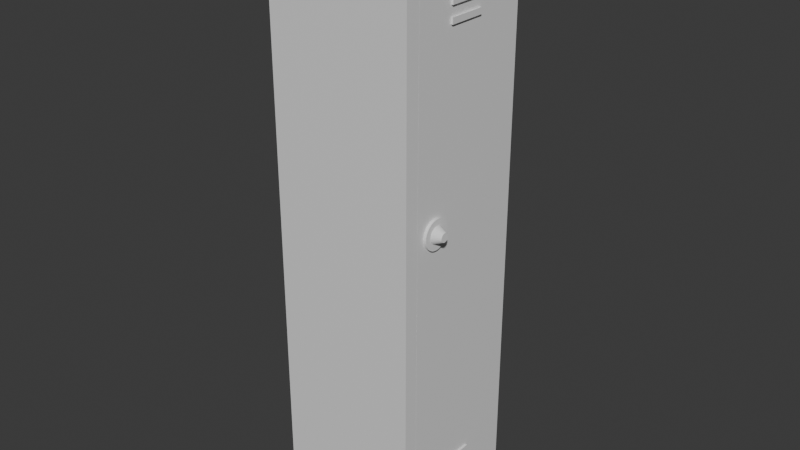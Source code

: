 # Source: Locker_Object.blend  (saved by Blender 4.2.66; exported with 4.5.12 LTS)
import bpy
from mathutils import Matrix  # noqa: F401  (used for matrix-valued properties, if any)

bpy.ops.wm.read_factory_settings(use_empty=True)
scene = bpy.context.scene
scene.name = 'Scene'

# ---- collections
col_collection = bpy.data.collections.new('Collection'); scene.collection.children.link(col_collection)

# ---- materials (node trees are filled in below, after node groups)
mat_material = bpy.data.materials.new('Material')
mat_material.alpha_threshold = 0.0
mat_material.roughness = 0.5
mat_material.line_color = (0.0, 0.0, 0.0, 1.0)
mat_material_001 = bpy.data.materials.new('Material.001')
mat_material_001.alpha_threshold = 0.0
mat_material_001.roughness = 0.5
mat_material_001.line_color = (0.0, 0.0, 0.0, 1.0)
mat_material_002 = bpy.data.materials.new('Material.002')
mat_material_002.alpha_threshold = 0.0
mat_material_002.roughness = 0.5
mat_material_002.line_color = (0.0, 0.0, 0.0, 1.0)
mat_material_003 = bpy.data.materials.new('Material.003')
mat_material_003.alpha_threshold = 0.0
mat_material_003.roughness = 0.5
mat_material_003.line_color = (0.0, 0.0, 0.0, 1.0)
mat_material_004 = bpy.data.materials.new('Material.004')
mat_material_004.alpha_threshold = 0.0
mat_material_004.roughness = 0.5
mat_material_004.line_color = (0.0, 0.0, 0.0, 1.0)
mat_material_005 = bpy.data.materials.new('Material.005')
mat_material_005.alpha_threshold = 0.0
mat_material_005.roughness = 0.5
mat_material_005.line_color = (0.0, 0.0, 0.0, 1.0)
mat_material_006 = bpy.data.materials.new('Material.006')
mat_material_006.alpha_threshold = 0.0
mat_material_006.roughness = 0.5
mat_material_006.line_color = (0.0, 0.0, 0.0, 1.0)
mat_material_007 = bpy.data.materials.new('Material.007')
mat_material_007.alpha_threshold = 0.0
mat_material_007.roughness = 0.5
mat_material_007.line_color = (0.0, 0.0, 0.0, 1.0)
mat_material_008 = bpy.data.materials.new('Material.008')
mat_material_008.alpha_threshold = 0.0
mat_material_008.roughness = 0.5
mat_material_008.line_color = (0.0, 0.0, 0.0, 1.0)

# ---- material node trees
mat_material.use_nodes = True; mat_material.node_tree.nodes.clear()
_N = mat_material.node_tree.nodes; _L = mat_material.node_tree.links
n0 = _N.new('ShaderNodeOutputMaterial'); n0.name = 'Material Output'; n0.location = (300, 300)
n1 = _N.new('ShaderNodeBsdfPrincipled'); n1.name = 'Principled BSDF'; n1.location = (10, 300)
n1.inputs[3].default_value = 1.45
_L.new(n1.outputs[0], n0.inputs[0])
n0.is_active_output = True
mat_material_001.use_nodes = True; mat_material_001.node_tree.nodes.clear()
_N = mat_material_001.node_tree.nodes; _L = mat_material_001.node_tree.links
n0 = _N.new('ShaderNodeOutputMaterial'); n0.name = 'Material Output'; n0.location = (300, 300)
n1 = _N.new('ShaderNodeBsdfPrincipled'); n1.name = 'Principled BSDF'; n1.location = (10, 300)
n1.inputs[3].default_value = 1.45
_L.new(n1.outputs[0], n0.inputs[0])
n0.is_active_output = True
mat_material_002.use_nodes = True; mat_material_002.node_tree.nodes.clear()
_N = mat_material_002.node_tree.nodes; _L = mat_material_002.node_tree.links
n0 = _N.new('ShaderNodeOutputMaterial'); n0.name = 'Material Output'; n0.location = (300, 300)
n1 = _N.new('ShaderNodeBsdfPrincipled'); n1.name = 'Principled BSDF'; n1.location = (10, 300)
n1.inputs[3].default_value = 1.45
_L.new(n1.outputs[0], n0.inputs[0])
n0.is_active_output = True
mat_material_003.use_nodes = True; mat_material_003.node_tree.nodes.clear()
_N = mat_material_003.node_tree.nodes; _L = mat_material_003.node_tree.links
n0 = _N.new('ShaderNodeOutputMaterial'); n0.name = 'Material Output'; n0.location = (300, 300)
n1 = _N.new('ShaderNodeBsdfPrincipled'); n1.name = 'Principled BSDF'; n1.location = (10, 300)
n1.inputs[3].default_value = 1.45
_L.new(n1.outputs[0], n0.inputs[0])
n0.is_active_output = True
mat_material_004.use_nodes = True; mat_material_004.node_tree.nodes.clear()
_N = mat_material_004.node_tree.nodes; _L = mat_material_004.node_tree.links
n0 = _N.new('ShaderNodeOutputMaterial'); n0.name = 'Material Output'; n0.location = (300, 300)
n1 = _N.new('ShaderNodeBsdfPrincipled'); n1.name = 'Principled BSDF'; n1.location = (10, 300)
n1.inputs[3].default_value = 1.45
_L.new(n1.outputs[0], n0.inputs[0])
n0.is_active_output = True
mat_material_005.use_nodes = True; mat_material_005.node_tree.nodes.clear()
_N = mat_material_005.node_tree.nodes; _L = mat_material_005.node_tree.links
n0 = _N.new('ShaderNodeOutputMaterial'); n0.name = 'Material Output'; n0.location = (300, 300)
n1 = _N.new('ShaderNodeBsdfPrincipled'); n1.name = 'Principled BSDF'; n1.location = (10, 300)
n1.inputs[3].default_value = 1.45
_L.new(n1.outputs[0], n0.inputs[0])
n0.is_active_output = True
mat_material_006.use_nodes = True; mat_material_006.node_tree.nodes.clear()
_N = mat_material_006.node_tree.nodes; _L = mat_material_006.node_tree.links
n0 = _N.new('ShaderNodeOutputMaterial'); n0.name = 'Material Output'; n0.location = (300, 300)
n1 = _N.new('ShaderNodeBsdfPrincipled'); n1.name = 'Principled BSDF'; n1.location = (10, 300)
n1.inputs[3].default_value = 1.45
_L.new(n1.outputs[0], n0.inputs[0])
n0.is_active_output = True
mat_material_007.use_nodes = True; mat_material_007.node_tree.nodes.clear()
_N = mat_material_007.node_tree.nodes; _L = mat_material_007.node_tree.links
n0 = _N.new('ShaderNodeOutputMaterial'); n0.name = 'Material Output'; n0.location = (300, 300)
n1 = _N.new('ShaderNodeBsdfPrincipled'); n1.name = 'Principled BSDF'; n1.location = (10, 300)
n1.inputs[3].default_value = 1.45
_L.new(n1.outputs[0], n0.inputs[0])
n0.is_active_output = True
mat_material_008.use_nodes = True; mat_material_008.node_tree.nodes.clear()
_N = mat_material_008.node_tree.nodes; _L = mat_material_008.node_tree.links
n0 = _N.new('ShaderNodeOutputMaterial'); n0.name = 'Material Output'; n0.location = (300, 300)
n1 = _N.new('ShaderNodeBsdfPrincipled'); n1.name = 'Principled BSDF'; n1.location = (10, 300)
n1.inputs[3].default_value = 1.45
_L.new(n1.outputs[0], n0.inputs[0])
n0.is_active_output = True

# ---- world
world_world = bpy.data.worlds.new('World'); scene.world = world_world
world_world.use_nodes = True; world_world.node_tree.nodes.clear()
_N = world_world.node_tree.nodes; _L = world_world.node_tree.links
n0 = _N.new('ShaderNodeOutputWorld'); n0.name = 'World Output'; n0.location = (300, 300)
n1 = _N.new('ShaderNodeBackground'); n1.name = 'Background'; n1.location = (10, 300)
n1.inputs[0].default_value = (0.05088, 0.05088, 0.05088, 1.0)
_L.new(n1.outputs[0], n0.inputs[0])
n0.is_active_output = True
world_world.color = (0.05088, 0.05088, 0.05088)
world_world.sun_shadow_jitter_overblur = 0.0

# ---- meshes
me_cube = bpy.data.meshes.new('Cube')
me_cube.from_pydata([(1.0, 1.0, 2.0), (1.0, 1.0, 0.0), (1.0, -1.0, 2.0), (1.0, -1.0, 0.0), (-1.0, 1.0, 2.0), (-1.0, 1.0, 0.0), (-1.0, -1.0, 2.0), (-1.0, -1.0, 0.0)], [], [(0, 4, 6, 2), (3, 2, 6, 7), (7, 6, 4, 5), (5, 1, 3, 7), (1, 0, 2, 3), (5, 4, 0, 1)])
_uv = me_cube.uv_layers.new(name='UVMap')
_uv.uv.foreach_set('vector', [0.625, 0.5, 0.875, 0.5, 0.875, 0.75, 0.625, 0.75, 0.375, 0.75, 0.625, 0.75, 0.625, 1.0, 0.375, 1.0, 0.375, 0.0, 0.625, 0.0, 0.625, 0.25, 0.375, 0.25, 0.125, 0.5, 0.375, 0.5, 0.375, 0.75, 0.125, 0.75, 0.375, 0.5, 0.625, 0.5, 0.625, 0.75, 0.375, 0.75, 0.375, 0.25, 0.625, 0.25, 0.625, 0.5, 0.375, 0.5])
me_cube.materials.append(mat_material)
me_cube.use_mirror_vertex_groups = False
me_cube.update()
me_cube_002 = bpy.data.meshes.new('Cube.002')
me_cube_002.from_pydata([(1.0, 1.0, 2.0), (1.0, 1.0, 0.0), (1.0, -1.0, 2.0), (1.0, -1.0, 0.0), (-1.0, 1.0, 2.0), (-1.0, 1.0, 0.0), (-1.0, -1.0, 2.0), (-1.0, -1.0, 0.0)], [], [(0, 4, 6, 2), (3, 2, 6, 7), (7, 6, 4, 5), (5, 1, 3, 7), (1, 0, 2, 3), (5, 4, 0, 1)])
_uv = me_cube_002.uv_layers.new(name='UVMap')
_uv.uv.foreach_set('vector', [0.625, 0.5, 0.875, 0.5, 0.875, 0.75, 0.625, 0.75, 0.375, 0.75, 0.625, 0.75, 0.625, 1.0, 0.375, 1.0, 0.375, 0.0, 0.625, 0.0, 0.625, 0.25, 0.375, 0.25, 0.125, 0.5, 0.375, 0.5, 0.375, 0.75, 0.125, 0.75, 0.375, 0.5, 0.625, 0.5, 0.625, 0.75, 0.375, 0.75, 0.375, 0.25, 0.625, 0.25, 0.625, 0.5, 0.375, 0.5])
me_cube_002.materials.append(mat_material_001)
me_cube_002.use_mirror_vertex_groups = False
me_cube_002.update()
me_cube_003 = bpy.data.meshes.new('Cube.003')
me_cube_003.from_pydata([(1.0, 1.0, 2.0), (1.0, 1.0, 0.0), (1.0, -1.0, 2.0), (1.0, -1.0, 0.0), (-1.0, 1.0, 2.0), (-1.0, 1.0, 0.0), (-1.0, -1.0, 2.0), (-1.0, -1.0, 0.0)], [], [(0, 4, 6, 2), (3, 2, 6, 7), (7, 6, 4, 5), (5, 1, 3, 7), (1, 0, 2, 3), (5, 4, 0, 1)])
_uv = me_cube_003.uv_layers.new(name='UVMap')
_uv.uv.foreach_set('vector', [0.625, 0.5, 0.875, 0.5, 0.875, 0.75, 0.625, 0.75, 0.375, 0.75, 0.625, 0.75, 0.625, 1.0, 0.375, 1.0, 0.375, 0.0, 0.625, 0.0, 0.625, 0.25, 0.375, 0.25, 0.125, 0.5, 0.375, 0.5, 0.375, 0.75, 0.125, 0.75, 0.375, 0.5, 0.625, 0.5, 0.625, 0.75, 0.375, 0.75, 0.375, 0.25, 0.625, 0.25, 0.625, 0.5, 0.375, 0.5])
me_cube_003.materials.append(mat_material_002)
me_cube_003.use_mirror_vertex_groups = False
me_cube_003.update()
me_cube_004 = bpy.data.meshes.new('Cube.004')
me_cube_004.from_pydata([(1.0, 1.0, 2.0), (1.0, 1.0, 0.0), (1.0, -1.0, 2.0), (1.0, -1.0, 0.0), (-1.0, 1.0, 2.0), (-1.0, 1.0, 0.0), (-1.0, -1.0, 2.0), (-1.0, -1.0, 0.0)], [], [(0, 4, 6, 2), (3, 2, 6, 7), (7, 6, 4, 5), (5, 1, 3, 7), (1, 0, 2, 3), (5, 4, 0, 1)])
_uv = me_cube_004.uv_layers.new(name='UVMap')
_uv.uv.foreach_set('vector', [0.625, 0.5, 0.875, 0.5, 0.875, 0.75, 0.625, 0.75, 0.375, 0.75, 0.625, 0.75, 0.625, 1.0, 0.375, 1.0, 0.375, 0.0, 0.625, 0.0, 0.625, 0.25, 0.375, 0.25, 0.125, 0.5, 0.375, 0.5, 0.375, 0.75, 0.125, 0.75, 0.375, 0.5, 0.625, 0.5, 0.625, 0.75, 0.375, 0.75, 0.375, 0.25, 0.625, 0.25, 0.625, 0.5, 0.375, 0.5])
me_cube_004.materials.append(mat_material_003)
me_cube_004.use_mirror_vertex_groups = False
me_cube_004.update()
me_cube_005 = bpy.data.meshes.new('Cube.005')
me_cube_005.from_pydata([(1.0, 1.0, 2.0), (1.0, 1.0, 0.0), (1.0, -1.0, 2.0), (1.0, -1.0, 0.0), (-1.0, 1.0, 2.0), (-1.0, 1.0, 0.0), (-1.0, -1.0, 2.0), (-1.0, -1.0, 0.0)], [], [(0, 4, 6, 2), (3, 2, 6, 7), (7, 6, 4, 5), (5, 1, 3, 7), (1, 0, 2, 3), (5, 4, 0, 1)])
_uv = me_cube_005.uv_layers.new(name='UVMap')
_uv.uv.foreach_set('vector', [0.625, 0.5, 0.875, 0.5, 0.875, 0.75, 0.625, 0.75, 0.375, 0.75, 0.625, 0.75, 0.625, 1.0, 0.375, 1.0, 0.375, 0.0, 0.625, 0.0, 0.625, 0.25, 0.375, 0.25, 0.125, 0.5, 0.375, 0.5, 0.375, 0.75, 0.125, 0.75, 0.375, 0.5, 0.625, 0.5, 0.625, 0.75, 0.375, 0.75, 0.375, 0.25, 0.625, 0.25, 0.625, 0.5, 0.375, 0.5])
me_cube_005.materials.append(mat_material_004)
me_cube_005.use_mirror_vertex_groups = False
me_cube_005.update()
me_cube_006 = bpy.data.meshes.new('Cube.006')
me_cube_006.from_pydata([(1.0, 1.0, 2.0), (1.0, 1.0, 0.0), (1.0, -1.0, 2.0), (1.0, -1.0, 0.0), (-1.0, 1.0, 2.0), (-1.0, 1.0, 0.0), (-1.0, -1.0, 2.0), (-1.0, -1.0, 0.0)], [], [(0, 4, 6, 2), (3, 2, 6, 7), (7, 6, 4, 5), (5, 1, 3, 7), (1, 0, 2, 3), (5, 4, 0, 1)])
_uv = me_cube_006.uv_layers.new(name='UVMap')
_uv.uv.foreach_set('vector', [0.625, 0.5, 0.875, 0.5, 0.875, 0.75, 0.625, 0.75, 0.375, 0.75, 0.625, 0.75, 0.625, 1.0, 0.375, 1.0, 0.375, 0.0, 0.625, 0.0, 0.625, 0.25, 0.375, 0.25, 0.125, 0.5, 0.375, 0.5, 0.375, 0.75, 0.125, 0.75, 0.375, 0.5, 0.625, 0.5, 0.625, 0.75, 0.375, 0.75, 0.375, 0.25, 0.625, 0.25, 0.625, 0.5, 0.375, 0.5])
me_cube_006.materials.append(mat_material_005)
me_cube_006.use_mirror_vertex_groups = False
me_cube_006.update()
me_cube_007 = bpy.data.meshes.new('Cube.007')
me_cube_007.from_pydata([(1.0, 1.0, 2.0), (1.0, 1.0, 0.0), (1.0, -1.0, 2.0), (1.0, -1.0, 0.0), (-1.0, 1.0, 2.0), (-1.0, 1.0, 0.0), (-1.0, -1.0, 2.0), (-1.0, -1.0, 0.0)], [], [(0, 4, 6, 2), (3, 2, 6, 7), (7, 6, 4, 5), (5, 1, 3, 7), (1, 0, 2, 3), (5, 4, 0, 1)])
_uv = me_cube_007.uv_layers.new(name='UVMap')
_uv.uv.foreach_set('vector', [0.625, 0.5, 0.875, 0.5, 0.875, 0.75, 0.625, 0.75, 0.375, 0.75, 0.625, 0.75, 0.625, 1.0, 0.375, 1.0, 0.375, 0.0, 0.625, 0.0, 0.625, 0.25, 0.375, 0.25, 0.125, 0.5, 0.375, 0.5, 0.375, 0.75, 0.125, 0.75, 0.375, 0.5, 0.625, 0.5, 0.625, 0.75, 0.375, 0.75, 0.375, 0.25, 0.625, 0.25, 0.625, 0.5, 0.375, 0.5])
me_cube_007.materials.append(mat_material_006)
me_cube_007.use_mirror_vertex_groups = False
me_cube_007.update()
me_cube_008 = bpy.data.meshes.new('Cube.008')
me_cube_008.from_pydata([(1.0, 1.0, 2.0), (1.0, 1.0, 0.0), (1.0, -1.0, 2.0), (1.0, -1.0, 0.0), (-1.0, 1.0, 2.0), (-1.0, 1.0, 0.0), (-1.0, -1.0, 2.0), (-1.0, -1.0, 0.0)], [], [(0, 4, 6, 2), (3, 2, 6, 7), (7, 6, 4, 5), (5, 1, 3, 7), (1, 0, 2, 3), (5, 4, 0, 1)])
_uv = me_cube_008.uv_layers.new(name='UVMap')
_uv.uv.foreach_set('vector', [0.625, 0.5, 0.875, 0.5, 0.875, 0.75, 0.625, 0.75, 0.375, 0.75, 0.625, 0.75, 0.625, 1.0, 0.375, 1.0, 0.375, 0.0, 0.625, 0.0, 0.625, 0.25, 0.375, 0.25, 0.125, 0.5, 0.375, 0.5, 0.375, 0.75, 0.125, 0.75, 0.375, 0.5, 0.625, 0.5, 0.625, 0.75, 0.375, 0.75, 0.375, 0.25, 0.625, 0.25, 0.625, 0.5, 0.375, 0.5])
me_cube_008.materials.append(mat_material_007)
me_cube_008.use_mirror_vertex_groups = False
me_cube_008.update()
me_cube_009 = bpy.data.meshes.new('Cube.009')
me_cube_009.from_pydata([(1.0, 1.0, 2.0), (1.0, 1.0, 0.0), (1.0, -1.0, 2.0), (1.0, -1.0, 0.0), (-1.0, 1.0, 2.0), (-1.0, 1.0, 0.0), (-1.0, -1.0, 2.0), (-1.0, -1.0, 0.0)], [], [(0, 4, 6, 2), (3, 2, 6, 7), (7, 6, 4, 5), (5, 1, 3, 7), (1, 0, 2, 3), (5, 4, 0, 1)])
_uv = me_cube_009.uv_layers.new(name='UVMap')
_uv.uv.foreach_set('vector', [0.625, 0.5, 0.875, 0.5, 0.875, 0.75, 0.625, 0.75, 0.375, 0.75, 0.625, 0.75, 0.625, 1.0, 0.375, 1.0, 0.375, 0.0, 0.625, 0.0, 0.625, 0.25, 0.375, 0.25, 0.125, 0.5, 0.375, 0.5, 0.375, 0.75, 0.125, 0.75, 0.375, 0.5, 0.625, 0.5, 0.625, 0.75, 0.375, 0.75, 0.375, 0.25, 0.625, 0.25, 0.625, 0.5, 0.375, 0.5])
me_cube_009.materials.append(mat_material_008)
me_cube_009.use_mirror_vertex_groups = False
me_cube_009.update()
me_cylinder = bpy.data.meshes.new('Cylinder')
me_cylinder.from_pydata([(0.0, 1.0, -1.0), (0.0, 1.0, 1.0), (0.1951, 0.9808, -1.0), (0.1951, 0.9808, 1.0), (0.3827, 0.9239, -1.0), (0.3827, 0.9239, 1.0), (0.5556, 0.8315, -1.0), (0.5556, 0.8315, 1.0), (0.7071, 0.7071, -1.0), (0.7071, 0.7071, 1.0), (0.8315, 0.5556, -1.0), (0.8315, 0.5556, 1.0), (0.9239, 0.3827, -1.0), (0.9239, 0.3827, 1.0), (0.9808, 0.1951, -1.0), (0.9808, 0.1951, 1.0), (1.0, 0.0, -1.0), (1.0, 0.0, 1.0), (0.9808, -0.1951, -1.0), (0.9808, -0.1951, 1.0), (0.9239, -0.3827, -1.0), (0.9239, -0.3827, 1.0), (0.8315, -0.5556, -1.0), (0.8315, -0.5556, 1.0), (0.7071, -0.7071, -1.0), (0.7071, -0.7071, 1.0), (0.5556, -0.8315, -1.0), (0.5556, -0.8315, 1.0), (0.3827, -0.9239, -1.0), (0.3827, -0.9239, 1.0), (0.1951, -0.9808, -1.0), (0.1951, -0.9808, 1.0), (0.0, -1.0, -1.0), (0.0, -1.0, 1.0), (-0.1951, -0.9808, -1.0), (-0.1951, -0.9808, 1.0), (-0.3827, -0.9239, -1.0), (-0.3827, -0.9239, 1.0), (-0.5556, -0.8315, -1.0), (-0.5556, -0.8315, 1.0), (-0.7071, -0.7071, -1.0), (-0.7071, -0.7071, 1.0), (-0.8315, -0.5556, -1.0), (-0.8315, -0.5556, 1.0), (-0.9239, -0.3827, -1.0), (-0.9239, -0.3827, 1.0), (-0.9808, -0.1951, -1.0), (-0.9808, -0.1951, 1.0), (-1.0, 0.0, -1.0), (-1.0, 0.0, 1.0), (-0.9808, 0.1951, -1.0), (-0.9808, 0.1951, 1.0), (-0.9239, 0.3827, -1.0), (-0.9239, 0.3827, 1.0), (-0.8315, 0.5556, -1.0), (-0.8315, 0.5556, 1.0), (-0.7071, 0.7071, -1.0), (-0.7071, 0.7071, 1.0), (-0.5556, 0.8315, -1.0), (-0.5556, 0.8315, 1.0), (-0.3827, 0.9239, -1.0), (-0.3827, 0.9239, 1.0), (-0.1951, 0.9808, -1.0), (-0.1951, 0.9808, 1.0)], [], [(0, 1, 3, 2), (2, 3, 5, 4), (4, 5, 7, 6), (6, 7, 9, 8), (8, 9, 11, 10), (10, 11, 13, 12), (12, 13, 15, 14), (14, 15, 17, 16), (16, 17, 19, 18), (18, 19, 21, 20), (20, 21, 23, 22), (22, 23, 25, 24), (24, 25, 27, 26), (26, 27, 29, 28), (28, 29, 31, 30), (30, 31, 33, 32), (32, 33, 35, 34), (34, 35, 37, 36), (36, 37, 39, 38), (38, 39, 41, 40), (40, 41, 43, 42), (42, 43, 45, 44), (44, 45, 47, 46), (46, 47, 49, 48), (48, 49, 51, 50), (50, 51, 53, 52), (52, 53, 55, 54), (54, 55, 57, 56), (56, 57, 59, 58), (58, 59, 61, 60), (3, 1, 63, 61, 59, 57, 55, 53, 51, 49, 47, 45, 43, 41, 39, 37, 35, 33, 31, 29, 27, 25, 23, 21, 19, 17, 15, 13, 11, 9, 7, 5), (60, 61, 63, 62), (62, 63, 1, 0), (0, 2, 4, 6, 8, 10, 12, 14, 16, 18, 20, 22, 24, 26, 28, 30, 32, 34, 36, 38, 40, 42, 44, 46, 48, 50, 52, 54, 56, 58, 60, 62)])
_uv = me_cylinder.uv_layers.new(name='UVMap')
_uv.uv.foreach_set('vector', [1.0, 0.5, 1.0, 1.0, 0.9688, 1.0, 0.9688, 0.5, 0.9688, 0.5, 0.9688, 1.0, 0.9375, 1.0, 0.9375, 0.5, 0.9375, 0.5, 0.9375, 1.0, 0.9062, 1.0, 0.9062, 0.5, 0.9062, 0.5, 0.9062, 1.0, 0.875, 1.0, 0.875, 0.5, 0.875, 0.5, 0.875, 1.0, 0.8438, 1.0, 0.8438, 0.5, 0.8438, 0.5, 0.8438, 1.0, 0.8125, 1.0, 0.8125, 0.5, 0.8125, 0.5, 0.8125, 1.0, 0.7812, 1.0, 0.7812, 0.5, 0.7812, 0.5, 0.7812, 1.0, 0.75, 1.0, 0.75, 0.5, 0.75, 0.5, 0.75, 1.0, 0.7188, 1.0, 0.7188, 0.5, 0.7188, 0.5, 0.7188, 1.0, 0.6875, 1.0, 0.6875, 0.5, 0.6875, 0.5, 0.6875, 1.0, 0.6562, 1.0, 0.6562, 0.5, 0.6562, 0.5, 0.6562, 1.0, 0.625, 1.0, 0.625, 0.5, 0.625, 0.5, 0.625, 1.0, 0.5938, 1.0, 0.5938, 0.5, 0.5938, 0.5, 0.5938, 1.0, 0.5625, 1.0, 0.5625, 0.5, 0.5625, 0.5, 0.5625, 1.0, 0.5312, 1.0, 0.5312, 0.5, 0.5312, 0.5, 0.5312, 1.0, 0.5, 1.0, 0.5, 0.5, 0.5, 0.5, 0.5, 1.0, 0.4688, 1.0, 0.4688, 0.5, 0.4688, 0.5, 0.4688, 1.0, 0.4375, 1.0, 0.4375, 0.5, 0.4375, 0.5, 0.4375, 1.0, 0.4062, 1.0, 0.4062, 0.5, 0.4062, 0.5, 0.4062, 1.0, 0.375, 1.0, 0.375, 0.5, 0.375, 0.5, 0.375, 1.0, 0.3438, 1.0, 0.3438, 0.5, 0.3438, 0.5, 0.3438, 1.0, 0.3125, 1.0, 0.3125, 0.5, 0.3125, 0.5, 0.3125, 1.0, 0.2812, 1.0, 0.2812, 0.5, 0.2812, 0.5, 0.2812, 1.0, 0.25, 1.0, 0.25, 0.5, 0.25, 0.5, 0.25, 1.0, 0.2188, 1.0, 0.2188, 0.5, 0.2188, 0.5, 0.2188, 1.0, 0.1875, 1.0, 0.1875, 0.5, 0.1875, 0.5, 0.1875, 1.0, 0.1562, 1.0, 0.1562, 0.5, 0.1562, 0.5, 0.1562, 1.0, 0.125, 1.0, 0.125, 0.5, 0.125, 0.5, 0.125, 1.0, 0.09375, 1.0, 0.09375, 0.5, 0.09375, 0.5, 0.09375, 1.0, 0.0625, 1.0, 0.0625, 0.5, 0.2968, 0.4854, 0.25, 0.49, 0.2032, 0.4854, 0.1582, 0.4717, 0.1167, 0.4496, 0.08029, 0.4197, 0.05045, 0.3833, 0.02827, 0.3418, 0.01461, 0.2968, 0.01, 0.25, 0.01461, 0.2032, 0.02827, 0.1582, 0.05045, 0.1167, 0.08029, 0.08029, 0.1167, 0.05045, 0.1582, 0.02827, 0.2032, 0.01461, 0.25, 0.01, 0.2968, 0.01461, 0.3418, 0.02827, 0.3833, 0.05045, 0.4197, 0.08029, 0.4496, 0.1167, 0.4717, 0.1582, 0.4854, 0.2032, 0.49, 0.25, 0.4854, 0.2968, 0.4717, 0.3418, 0.4496, 0.3833, 0.4197, 0.4197, 0.3833, 0.4496, 0.3418, 0.4717, 0.0625, 0.5, 0.0625, 1.0, 0.03125, 1.0, 0.03125, 0.5, 0.03125, 0.5, 0.03125, 1.0, 0.0, 1.0, 0.0, 0.5, 0.75, 0.49, 0.7968, 0.4854, 0.8418, 0.4717, 0.8833, 0.4496, 0.9197, 0.4197, 0.9496, 0.3833, 0.9717, 0.3418, 0.9854, 0.2968, 0.99, 0.25, 0.9854, 0.2032, 0.9717, 0.1582, 0.9496, 0.1167, 0.9197, 0.08029, 0.8833, 0.05045, 0.8418, 0.02827, 0.7968, 0.01461, 0.75, 0.01, 0.7032, 0.01461, 0.6582, 0.02827, 0.6167, 0.05045, 0.5803, 0.08029, 0.5504, 0.1167, 0.5283, 0.1582, 0.5146, 0.2032, 0.51, 0.25, 0.5146, 0.2968, 0.5283, 0.3418, 0.5504, 0.3833, 0.5803, 0.4197, 0.6167, 0.4496, 0.6582, 0.4717, 0.7032, 0.4854])
me_cylinder.update()
me_cylinder_001 = bpy.data.meshes.new('Cylinder.001')
me_cylinder_001.from_pydata([(0.0, 1.0, -1.0), (-1.859e-06, 0.5127, 1.0), (0.1951, 0.9808, -1.0), (0.1, 0.5029, 1.0), (0.3827, 0.9239, -1.0), (0.1962, 0.4737, 1.0), (0.5556, 0.8315, -1.0), (0.2849, 0.4263, 1.0), (0.7071, 0.7071, -1.0), (0.3626, 0.3626, 1.0), (0.8315, 0.5556, -1.0), (0.4263, 0.2849, 1.0), (0.9239, 0.3827, -1.0), (0.4737, 0.1962, 1.0), (0.9808, 0.1951, -1.0), (0.5029, 0.1, 1.0), (1.0, 0.0, -1.0), (0.5127, 2.323e-07, 1.0), (0.9808, -0.1951, -1.0), (0.5029, -0.1, 1.0), (0.9239, -0.3827, -1.0), (0.4737, -0.1962, 1.0), (0.8315, -0.5556, -1.0), (0.4263, -0.2849, 1.0), (0.7071, -0.7071, -1.0), (0.3626, -0.3626, 1.0), (0.5556, -0.8315, -1.0), (0.2849, -0.4263, 1.0), (0.3827, -0.9239, -1.0), (0.1962, -0.4737, 1.0), (0.1951, -0.9808, -1.0), (0.1, -0.5029, 1.0), (0.0, -1.0, -1.0), (-1.859e-06, -0.5127, 1.0), (-0.1951, -0.9808, -1.0), (-0.1, -0.5029, 1.0), (-0.3827, -0.9239, -1.0), (-0.1962, -0.4737, 1.0), (-0.5556, -0.8315, -1.0), (-0.2849, -0.4263, 1.0), (-0.7071, -0.7071, -1.0), (-0.3626, -0.3626, 1.0), (-0.8315, -0.5556, -1.0), (-0.4263, -0.2849, 1.0), (-0.9239, -0.3827, -1.0), (-0.4737, -0.1962, 1.0), (-0.9808, -0.1951, -1.0), (-0.5029, -0.1, 1.0), (-1.0, 0.0, -1.0), (-0.5127, 2.323e-07, 1.0), (-0.9808, 0.1951, -1.0), (-0.5029, 0.1, 1.0), (-0.9239, 0.3827, -1.0), (-0.4737, 0.1962, 1.0), (-0.8315, 0.5556, -1.0), (-0.4263, 0.2849, 1.0), (-0.7071, 0.7071, -1.0), (-0.3626, 0.3626, 1.0), (-0.5556, 0.8315, -1.0), (-0.2849, 0.4263, 1.0), (-0.3827, 0.9239, -1.0), (-0.1962, 0.4737, 1.0), (-0.1951, 0.9808, -1.0), (-0.1, 0.5029, 1.0)], [], [(0, 1, 3, 2), (2, 3, 5, 4), (4, 5, 7, 6), (6, 7, 9, 8), (8, 9, 11, 10), (10, 11, 13, 12), (12, 13, 15, 14), (14, 15, 17, 16), (16, 17, 19, 18), (18, 19, 21, 20), (20, 21, 23, 22), (22, 23, 25, 24), (24, 25, 27, 26), (26, 27, 29, 28), (28, 29, 31, 30), (30, 31, 33, 32), (32, 33, 35, 34), (34, 35, 37, 36), (36, 37, 39, 38), (38, 39, 41, 40), (40, 41, 43, 42), (42, 43, 45, 44), (44, 45, 47, 46), (46, 47, 49, 48), (48, 49, 51, 50), (50, 51, 53, 52), (52, 53, 55, 54), (54, 55, 57, 56), (56, 57, 59, 58), (58, 59, 61, 60), (3, 1, 63, 61, 59, 57, 55, 53, 51, 49, 47, 45, 43, 41, 39, 37, 35, 33, 31, 29, 27, 25, 23, 21, 19, 17, 15, 13, 11, 9, 7, 5), (60, 61, 63, 62), (62, 63, 1, 0), (0, 2, 4, 6, 8, 10, 12, 14, 16, 18, 20, 22, 24, 26, 28, 30, 32, 34, 36, 38, 40, 42, 44, 46, 48, 50, 52, 54, 56, 58, 60, 62)])
_uv = me_cylinder_001.uv_layers.new(name='UVMap')
_uv.uv.foreach_set('vector', [1.0, 0.5, 1.0, 1.0, 0.9688, 1.0, 0.9688, 0.5, 0.9688, 0.5, 0.9688, 1.0, 0.9375, 1.0, 0.9375, 0.5, 0.9375, 0.5, 0.9375, 1.0, 0.9062, 1.0, 0.9062, 0.5, 0.9062, 0.5, 0.9062, 1.0, 0.875, 1.0, 0.875, 0.5, 0.875, 0.5, 0.875, 1.0, 0.8438, 1.0, 0.8438, 0.5, 0.8438, 0.5, 0.8438, 1.0, 0.8125, 1.0, 0.8125, 0.5, 0.8125, 0.5, 0.8125, 1.0, 0.7812, 1.0, 0.7812, 0.5, 0.7812, 0.5, 0.7812, 1.0, 0.75, 1.0, 0.75, 0.5, 0.75, 0.5, 0.75, 1.0, 0.7188, 1.0, 0.7188, 0.5, 0.7188, 0.5, 0.7188, 1.0, 0.6875, 1.0, 0.6875, 0.5, 0.6875, 0.5, 0.6875, 1.0, 0.6562, 1.0, 0.6562, 0.5, 0.6562, 0.5, 0.6562, 1.0, 0.625, 1.0, 0.625, 0.5, 0.625, 0.5, 0.625, 1.0, 0.5938, 1.0, 0.5938, 0.5, 0.5938, 0.5, 0.5938, 1.0, 0.5625, 1.0, 0.5625, 0.5, 0.5625, 0.5, 0.5625, 1.0, 0.5312, 1.0, 0.5312, 0.5, 0.5312, 0.5, 0.5312, 1.0, 0.5, 1.0, 0.5, 0.5, 0.5, 0.5, 0.5, 1.0, 0.4688, 1.0, 0.4688, 0.5, 0.4688, 0.5, 0.4688, 1.0, 0.4375, 1.0, 0.4375, 0.5, 0.4375, 0.5, 0.4375, 1.0, 0.4062, 1.0, 0.4062, 0.5, 0.4062, 0.5, 0.4062, 1.0, 0.375, 1.0, 0.375, 0.5, 0.375, 0.5, 0.375, 1.0, 0.3438, 1.0, 0.3438, 0.5, 0.3438, 0.5, 0.3438, 1.0, 0.3125, 1.0, 0.3125, 0.5, 0.3125, 0.5, 0.3125, 1.0, 0.2812, 1.0, 0.2812, 0.5, 0.2812, 0.5, 0.2812, 1.0, 0.25, 1.0, 0.25, 0.5, 0.25, 0.5, 0.25, 1.0, 0.2188, 1.0, 0.2188, 0.5, 0.2188, 0.5, 0.2188, 1.0, 0.1875, 1.0, 0.1875, 0.5, 0.1875, 0.5, 0.1875, 1.0, 0.1562, 1.0, 0.1562, 0.5, 0.1562, 0.5, 0.1562, 1.0, 0.125, 1.0, 0.125, 0.5, 0.125, 0.5, 0.125, 1.0, 0.09375, 1.0, 0.09375, 0.5, 0.09375, 0.5, 0.09375, 1.0, 0.0625, 1.0, 0.0625, 0.5, 0.2968, 0.4854, 0.25, 0.49, 0.2032, 0.4854, 0.1582, 0.4717, 0.1167, 0.4496, 0.08029, 0.4197, 0.05045, 0.3833, 0.02827, 0.3418, 0.01461, 0.2968, 0.01, 0.25, 0.01461, 0.2032, 0.02827, 0.1582, 0.05045, 0.1167, 0.08029, 0.08029, 0.1167, 0.05045, 0.1582, 0.02827, 0.2032, 0.01461, 0.25, 0.01, 0.2968, 0.01461, 0.3418, 0.02827, 0.3833, 0.05045, 0.4197, 0.08029, 0.4496, 0.1167, 0.4717, 0.1582, 0.4854, 0.2032, 0.49, 0.25, 0.4854, 0.2968, 0.4717, 0.3418, 0.4496, 0.3833, 0.4197, 0.4197, 0.3833, 0.4496, 0.3418, 0.4717, 0.0625, 0.5, 0.0625, 1.0, 0.03125, 1.0, 0.03125, 0.5, 0.03125, 0.5, 0.03125, 1.0, 0.0, 1.0, 0.0, 0.5, 0.75, 0.49, 0.7968, 0.4854, 0.8418, 0.4717, 0.8833, 0.4496, 0.9197, 0.4197, 0.9496, 0.3833, 0.9717, 0.3418, 0.9854, 0.2968, 0.99, 0.25, 0.9854, 0.2032, 0.9717, 0.1582, 0.9496, 0.1167, 0.9197, 0.08029, 0.8833, 0.05045, 0.8418, 0.02827, 0.7968, 0.01461, 0.75, 0.01, 0.7032, 0.01461, 0.6582, 0.02827, 0.6167, 0.05045, 0.5803, 0.08029, 0.5504, 0.1167, 0.5283, 0.1582, 0.5146, 0.2032, 0.51, 0.25, 0.5146, 0.2968, 0.5283, 0.3418, 0.5504, 0.3833, 0.5803, 0.4197, 0.6167, 0.4496, 0.6582, 0.4717, 0.7032, 0.4854])
me_cylinder_001.update()

# ---- objects
ob_locker = bpy.data.objects.new('Locker', me_cube)
ob_invisible_locker = bpy.data.objects.new('Invisible_Locker', me_cube_002)
ob_door = bpy.data.objects.new('Door', me_cube_003)
ob_ivisible_door1 = bpy.data.objects.new('Ivisible_Door1', me_cube_004)
ob_ivisible_door2 = bpy.data.objects.new('Ivisible_Door2', me_cube_005)
ob_ivisible_door3 = bpy.data.objects.new('Ivisible_Door3', me_cube_006)
ob_ivisible_door4 = bpy.data.objects.new('Ivisible_Door4', me_cube_007)
ob_ivisible_door5 = bpy.data.objects.new('Ivisible_Door5', me_cube_008)
ob_ivisible_door6 = bpy.data.objects.new('Ivisible_Door6', me_cube_009)
ob_lock1 = bpy.data.objects.new('Lock1', me_cylinder)
ob_lock1_001 = bpy.data.objects.new('Lock1.001', me_cylinder_001)

# ---- transforms, parenting, visibility, modifiers, constraints
ob_locker.location = (0.0, 0.0, 0.0)
ob_locker.scale = (0.5, 0.5, 2.0)
ob_locker.lock_rotations_4d = False
ob_locker.empty_display_type = 'ARROWS'
ob_locker.lineart.crease_threshold = 0.0
_m = ob_locker.modifiers.new('Boolean', 'BOOLEAN')
_m.object = ob_invisible_locker
ob_invisible_locker.location = (0.03528, 0.0, 0.05417)
ob_invisible_locker.scale = (0.465, 0.4, 1.95)
ob_invisible_locker.lock_rotations_4d = False
ob_invisible_locker.empty_display_type = 'ARROWS'
ob_invisible_locker.lineart.crease_threshold = 0.0
ob_door.location = (0.4934, 0.0, 0.05417)
ob_door.scale = (0.005, 0.4, 1.97)
ob_door.lock_rotations_4d = False
ob_door.empty_display_type = 'ARROWS'
ob_door.lineart.crease_threshold = 0.0
_m = ob_door.modifiers.new('Boolean', 'BOOLEAN')
_m.object = ob_ivisible_door1
_m = ob_door.modifiers.new('Boolean.001', 'BOOLEAN')
_m.object = ob_ivisible_door2
_m = ob_door.modifiers.new('Boolean.002', 'BOOLEAN')
_m.object = ob_ivisible_door3
_m = ob_door.modifiers.new('Boolean.003', 'BOOLEAN')
_m.object = ob_ivisible_door5
_m = ob_door.modifiers.new('Boolean.004', 'BOOLEAN')
_m.object = ob_ivisible_door6
_m = ob_door.modifiers.new('Boolean.005', 'BOOLEAN')
_m.object = ob_ivisible_door4
ob_ivisible_door1.location = (0.4938, 0.0, 3.405)
ob_ivisible_door1.scale = (0.02, 0.13, 0.02)
ob_ivisible_door1.lock_rotations_4d = False
ob_ivisible_door1.empty_display_type = 'ARROWS'
ob_ivisible_door1.lineart.crease_threshold = 0.0
ob_ivisible_door2.location = (0.4938, 0.0, 3.612)
ob_ivisible_door2.scale = (0.02, 0.13, 0.02)
ob_ivisible_door2.lock_rotations_4d = False
ob_ivisible_door2.empty_display_type = 'ARROWS'
ob_ivisible_door2.lineart.crease_threshold = 0.0
ob_ivisible_door3.location = (0.4938, 0.0, 3.513)
ob_ivisible_door3.scale = (0.02, 0.13, 0.02)
ob_ivisible_door3.lock_rotations_4d = False
ob_ivisible_door3.empty_display_type = 'ARROWS'
ob_ivisible_door3.lineart.crease_threshold = 0.0
ob_ivisible_door4.location = (0.4938, 0.0, 0.2042)
ob_ivisible_door4.scale = (0.02, 0.13, 0.02)
ob_ivisible_door4.lock_rotations_4d = False
ob_ivisible_door4.empty_display_type = 'ARROWS'
ob_ivisible_door4.lineart.crease_threshold = 0.0
ob_ivisible_door5.location = (0.4938, 0.0, 0.4111)
ob_ivisible_door5.scale = (0.02, 0.13, 0.02)
ob_ivisible_door5.lock_rotations_4d = False
ob_ivisible_door5.empty_display_type = 'ARROWS'
ob_ivisible_door5.lineart.crease_threshold = 0.0
ob_ivisible_door6.location = (0.4938, 0.0, 0.3068)
ob_ivisible_door6.scale = (0.02, 0.13, 0.02)
ob_ivisible_door6.lock_rotations_4d = False
ob_ivisible_door6.empty_display_type = 'ARROWS'
ob_ivisible_door6.lineart.crease_threshold = 0.0
ob_lock1.location = (0.5094, -0.2461, 2.19)
ob_lock1.rotation_euler = (0.0, 1.571, 0.0)
ob_lock1.scale = (0.1, 0.1, 0.01)
ob_lock1_001.location = (0.5479, -0.2461, 2.19)
ob_lock1_001.rotation_euler = (0.0, 1.571, 0.0)
ob_lock1_001.scale = (0.05927, 0.05927, 0.02909)

# ---- collection membership
col_collection.objects.link(ob_locker)
col_collection.objects.link(ob_invisible_locker)
col_collection.objects.link(ob_door)
col_collection.objects.link(ob_ivisible_door1)
col_collection.objects.link(ob_ivisible_door2)
col_collection.objects.link(ob_ivisible_door3)
col_collection.objects.link(ob_ivisible_door4)
col_collection.objects.link(ob_ivisible_door5)
col_collection.objects.link(ob_ivisible_door6)
col_collection.objects.link(ob_lock1)
col_collection.objects.link(ob_lock1_001)

# ---- scene / render settings (as saved in the file)
scene.frame_start = 1; scene.frame_end = 250; scene.frame_set(1)
scene.render.engine = 'BLENDER_EEVEE_NEXT'
bpy.context.view_layer.update()

# ---- added for rendering (the .blend has no active camera and no usable light): camera, sun
cam_auto = bpy.data.cameras.new('AutoCamera')
cam_auto.lens = 50.0
cam_auto.sensor_width = 36.0
cam_auto.clip_end = 1000.0
ob_auto_camera = bpy.data.objects.new('AutoCamera', cam_auto)
scene.collection.objects.link(ob_auto_camera)
ob_auto_camera.location = (3.98126, -4.73134, 5.15423)
ob_auto_camera.rotation_euler = (1.09748, -7.21219e-08, 0.694738)
scene.camera = ob_auto_camera
light_auto_sun = bpy.data.lights.new('AutoSun', 'SUN')
light_auto_sun.energy = 3.0
light_auto_sun.angle = 0.0523599
ob_auto_sun = bpy.data.objects.new('AutoSun', light_auto_sun)
scene.collection.objects.link(ob_auto_sun)
ob_auto_sun.rotation_euler = (0.872665, 0.174533, 0.523599)
bpy.context.view_layer.update()
